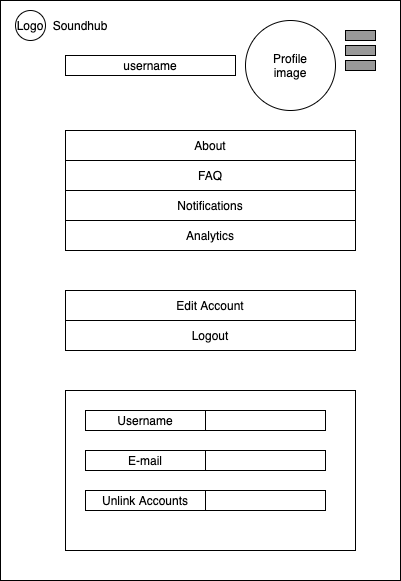

The diagram above was exported from draw.io. Its source (the exported page's mxGraphModel, read from the mxfile embedded in the PNG):
<mxGraphModel dx="1186" dy="455" grid="1" gridSize="10" guides="1" tooltips="1" connect="1" arrows="1" fold="1" page="1" pageScale="1" pageWidth="850" pageHeight="1100" math="0" shadow="0">
  <root>
    <mxCell id="q1kHZsXpkhVV3DCT9Jux-0" />
    <mxCell id="q1kHZsXpkhVV3DCT9Jux-1" parent="q1kHZsXpkhVV3DCT9Jux-0" />
    <mxCell id="8w4zdUM-ETlz_1jbA-Kq-0" value="" style="rounded=0;whiteSpace=wrap;html=1;" parent="q1kHZsXpkhVV3DCT9Jux-1" vertex="1">
      <mxGeometry x="225" y="120" width="400" height="580" as="geometry" />
    </mxCell>
    <mxCell id="kluFUJ5c6Vzb5L8Qi8J9-4" value="username" style="rounded=0;whiteSpace=wrap;html=1;" parent="q1kHZsXpkhVV3DCT9Jux-1" vertex="1">
      <mxGeometry x="290" y="175" width="170" height="20" as="geometry" />
    </mxCell>
    <mxCell id="mBWD8WrL6duK71bhVvfV-0" value="" style="ellipse;whiteSpace=wrap;html=1;aspect=fixed;" parent="q1kHZsXpkhVV3DCT9Jux-1" vertex="1">
      <mxGeometry x="470" y="140" width="90" height="90" as="geometry" />
    </mxCell>
    <mxCell id="mBWD8WrL6duK71bhVvfV-1" value="Profile image" style="text;html=1;strokeColor=none;fillColor=none;align=center;verticalAlign=middle;whiteSpace=wrap;rounded=0;" parent="q1kHZsXpkhVV3DCT9Jux-1" vertex="1">
      <mxGeometry x="495" y="175" width="40" height="20" as="geometry" />
    </mxCell>
    <mxCell id="ZP5GF4ip0SlkFwG601fF-0" value="" style="rounded=0;whiteSpace=wrap;html=1;" parent="q1kHZsXpkhVV3DCT9Jux-1" vertex="1">
      <mxGeometry x="290" y="510" width="290" height="160" as="geometry" />
    </mxCell>
    <mxCell id="ZP5GF4ip0SlkFwG601fF-1" value="Edit Account" style="rounded=0;whiteSpace=wrap;html=1;" parent="q1kHZsXpkhVV3DCT9Jux-1" vertex="1">
      <mxGeometry x="290" y="410" width="290" height="30" as="geometry" />
    </mxCell>
    <mxCell id="ZP5GF4ip0SlkFwG601fF-2" value="Username" style="rounded=0;whiteSpace=wrap;html=1;" parent="q1kHZsXpkhVV3DCT9Jux-1" vertex="1">
      <mxGeometry x="310" y="530" width="120" height="20" as="geometry" />
    </mxCell>
    <mxCell id="ZP5GF4ip0SlkFwG601fF-3" value="Unlink Accounts" style="rounded=0;whiteSpace=wrap;html=1;" parent="q1kHZsXpkhVV3DCT9Jux-1" vertex="1">
      <mxGeometry x="310" y="610" width="120" height="20" as="geometry" />
    </mxCell>
    <mxCell id="ZP5GF4ip0SlkFwG601fF-4" value="E-mail" style="rounded=0;whiteSpace=wrap;html=1;" parent="q1kHZsXpkhVV3DCT9Jux-1" vertex="1">
      <mxGeometry x="310" y="570" width="120" height="20" as="geometry" />
    </mxCell>
    <mxCell id="ZP5GF4ip0SlkFwG601fF-5" value="" style="rounded=0;whiteSpace=wrap;html=1;" parent="q1kHZsXpkhVV3DCT9Jux-1" vertex="1">
      <mxGeometry x="430" y="530" width="120" height="20" as="geometry" />
    </mxCell>
    <mxCell id="ZP5GF4ip0SlkFwG601fF-6" value="" style="rounded=0;whiteSpace=wrap;html=1;" parent="q1kHZsXpkhVV3DCT9Jux-1" vertex="1">
      <mxGeometry x="430" y="570" width="120" height="20" as="geometry" />
    </mxCell>
    <mxCell id="ZP5GF4ip0SlkFwG601fF-7" value="" style="rounded=0;whiteSpace=wrap;html=1;" parent="q1kHZsXpkhVV3DCT9Jux-1" vertex="1">
      <mxGeometry x="430" y="610" width="120" height="20" as="geometry" />
    </mxCell>
    <mxCell id="tgt61Qvb8HPOU_z0_giQ-0" value="Soundhub" style="text;html=1;strokeColor=none;fillColor=none;align=center;verticalAlign=middle;whiteSpace=wrap;rounded=0;" parent="q1kHZsXpkhVV3DCT9Jux-1" vertex="1">
      <mxGeometry x="270" y="135" width="70" height="20" as="geometry" />
    </mxCell>
    <mxCell id="GUCsU3m7yqRrRahKIyuJ-0" value="Logo" style="ellipse;whiteSpace=wrap;html=1;aspect=fixed;" parent="q1kHZsXpkhVV3DCT9Jux-1" vertex="1">
      <mxGeometry x="240" y="130" width="30" height="30" as="geometry" />
    </mxCell>
    <mxCell id="GUCsU3m7yqRrRahKIyuJ-2" value="About" style="rounded=0;whiteSpace=wrap;html=1;" parent="q1kHZsXpkhVV3DCT9Jux-1" vertex="1">
      <mxGeometry x="290" y="250" width="290" height="30" as="geometry" />
    </mxCell>
    <mxCell id="GUCsU3m7yqRrRahKIyuJ-5" value="FAQ" style="rounded=0;whiteSpace=wrap;html=1;" parent="q1kHZsXpkhVV3DCT9Jux-1" vertex="1">
      <mxGeometry x="290" y="280" width="290" height="30" as="geometry" />
    </mxCell>
    <mxCell id="GUCsU3m7yqRrRahKIyuJ-6" value="Notifications" style="rounded=0;whiteSpace=wrap;html=1;" parent="q1kHZsXpkhVV3DCT9Jux-1" vertex="1">
      <mxGeometry x="290" y="310" width="290" height="30" as="geometry" />
    </mxCell>
    <mxCell id="GUCsU3m7yqRrRahKIyuJ-7" value="Analytics" style="rounded=0;whiteSpace=wrap;html=1;" parent="q1kHZsXpkhVV3DCT9Jux-1" vertex="1">
      <mxGeometry x="290" y="340" width="290" height="30" as="geometry" />
    </mxCell>
    <mxCell id="GUCsU3m7yqRrRahKIyuJ-8" value="Logout" style="rounded=0;whiteSpace=wrap;html=1;" parent="q1kHZsXpkhVV3DCT9Jux-1" vertex="1">
      <mxGeometry x="290" y="440" width="290" height="30" as="geometry" />
    </mxCell>
    <mxCell id="B65EEtCmM_-sNpock2g2-0" value="" style="rounded=0;whiteSpace=wrap;html=1;fillColor=#999999;" parent="q1kHZsXpkhVV3DCT9Jux-1" vertex="1">
      <mxGeometry x="570" y="165" width="30" height="10" as="geometry" />
    </mxCell>
    <mxCell id="B65EEtCmM_-sNpock2g2-1" value="" style="rounded=0;whiteSpace=wrap;html=1;fillColor=#999999;" parent="q1kHZsXpkhVV3DCT9Jux-1" vertex="1">
      <mxGeometry x="570" y="150" width="30" height="10" as="geometry" />
    </mxCell>
    <mxCell id="B65EEtCmM_-sNpock2g2-2" value="" style="rounded=0;whiteSpace=wrap;html=1;fillColor=#999999;" parent="q1kHZsXpkhVV3DCT9Jux-1" vertex="1">
      <mxGeometry x="570" y="180" width="30" height="10" as="geometry" />
    </mxCell>
  </root>
</mxGraphModel>